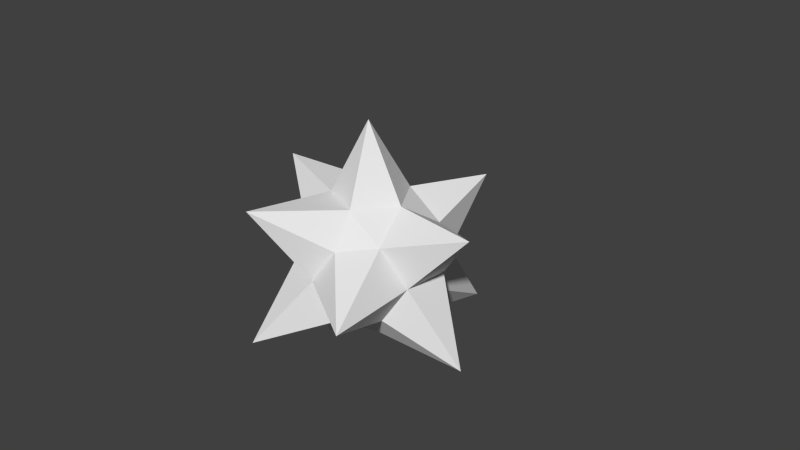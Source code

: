 # Source: selabration_bomb_exploded_.blend  (saved by Blender 2.75.0; exported with 4.5.12 LTS)
import bpy
from mathutils import Matrix  # noqa: F401  (used for matrix-valued properties, if any)

bpy.ops.wm.read_factory_settings(use_empty=True)
scene = bpy.context.scene
scene.name = 'Scene'

# ---- collections
col_collection_1 = bpy.data.collections.new('Collection 1'); scene.collection.children.link(col_collection_1)

# ---- world
world_world = bpy.data.worlds.new('World'); scene.world = world_world
world_world.color = (0.05088, 0.05088, 0.05088)
world_world.use_sun_shadow = False
world_world.sun_shadow_jitter_overblur = 0.0
world_world.cycles.sampling_method = 'MANUAL'
world_world.cycles.sample_map_resolution = 256

# ---- cameras
cam_camera = bpy.data.cameras.new('Camera')
cam_camera.clip_end = 100.0
cam_camera.lens = 35.0
cam_camera.sensor_width = 32.0
cam_camera.sensor_height = 18.0
cam_camera.ortho_scale = 7.314
cam_camera.dof.focus_distance = 0.0
cam_camera.dof.aperture_fstop = 128.0

# ---- meshes
me_icosphere = bpy.data.meshes.new('Icosphere')
me_icosphere.from_pydata([(0.0, 0.0, -1.0), (0.7236, -0.5257, -0.4472), (-0.5452, -1.588, -0.8821), (-0.8944, 0.0, -0.4472), (-0.2764, 0.8506, -0.4472), (0.7236, 0.5257, -0.4472), (0.2764, -0.8506, 0.4472), (-0.7236, -0.5257, 0.4472), (-0.7236, 0.5257, 0.4472), (0.487, 1.588, 0.7881), (1.641, 0.0, 0.7881), (-0.02907, 0.0, 1.82), (-0.1625, -0.5, -0.8507), (0.4253, -0.309, -0.8507), (0.2629, -0.809, -0.5257), (1.559, 0.0, -1.029), (0.4253, 0.309, -0.8507), (-1.011, 0.0, -1.635), (-0.6882, -0.5, -0.5257), (-0.1625, 0.5, -0.8507), (-0.6882, 0.5, -0.5257), (0.4618, 1.511, -1.029), (0.9511, -0.309, 0.0), (0.9511, 0.309, 0.0), (0.0, -1.0, 0.0), (1.069, -1.511, -0.04704), (-0.9511, -0.309, 0.0), (-0.5878, -0.809, 0.0), (-1.127, 1.511, -0.04704), (-0.9511, 0.309, 0.0), (0.5878, 0.809, 0.0), (0.0, 1.0, 0.0), (0.6882, -0.5, 0.5257), (-0.5199, -1.511, 0.9347), (-1.618, 0.0, 0.9347), (-0.2629, 0.809, 0.5257), (0.6882, 0.5, 0.5257), (0.1625, -0.5, 0.8507), (0.5257, 0.0, 0.8507), (-0.4253, -0.309, 0.8507), (-0.4253, 0.309, 0.8507), (0.1625, 0.5, 0.8507)], [], [(0, 13, 12), (1, 13, 15), (0, 12, 17), (0, 17, 19), (0, 19, 16), (1, 15, 22), (2, 14, 24), (3, 18, 26), (4, 20, 28), (5, 21, 30), (1, 22, 25), (2, 24, 27), (3, 26, 29), (4, 28, 31), (5, 30, 23), (6, 32, 37), (7, 33, 39), (8, 34, 40), (9, 35, 41), (10, 36, 38), (38, 41, 11), (38, 36, 41), (36, 9, 41), (41, 40, 11), (41, 35, 40), (35, 8, 40), (40, 39, 11), (40, 34, 39), (34, 7, 39), (39, 37, 11), (39, 33, 37), (33, 6, 37), (37, 38, 11), (37, 32, 38), (32, 10, 38), (23, 36, 10), (23, 30, 36), (30, 9, 36), (31, 35, 9), (31, 28, 35), (28, 8, 35), (29, 34, 8), (29, 26, 34), (26, 7, 34), (27, 33, 7), (27, 24, 33), (24, 6, 33), (25, 32, 6), (25, 22, 32), (22, 10, 32), (30, 31, 9), (30, 21, 31), (21, 4, 31), (28, 29, 8), (28, 20, 29), (20, 3, 29), (26, 27, 7), (26, 18, 27), (18, 2, 27), (24, 25, 6), (24, 14, 25), (14, 1, 25), (22, 23, 10), (22, 15, 23), (15, 5, 23), (16, 21, 5), (16, 19, 21), (19, 4, 21), (19, 20, 4), (19, 17, 20), (17, 3, 20), (17, 18, 3), (17, 12, 18), (12, 2, 18), (15, 16, 5), (15, 13, 16), (13, 0, 16), (12, 14, 2), (12, 13, 14), (13, 1, 14)])
_uv = me_icosphere.uv_layers.new(name='UVMap')
_uv.uv.foreach_set('vector', [0.1955, 0.6374, 0.1974, 0.6565, 0.1763, 0.651, 0.04522, 0.7043, 0.05341, 0.6965, 0.05394, 0.7089, 0.07582, 0.5991, 0.08955, 0.6045, 0.07703, 0.6118, 0.07582, 0.5991, 0.07703, 0.6118, 0.06334, 0.6069, 0.1955, 0.6374, 0.2162, 0.6265, 0.2119, 0.6476, 0.04522, 0.7043, 0.05394, 0.7089, 0.04456, 0.714, 0.1674, 0.6728, 0.1872, 0.6707, 0.1805, 0.6922, 0.07791, 0.6217, 0.08695, 0.6184, 0.08343, 0.6286, 0.05612, 0.6198, 0.06854, 0.6201, 0.0631, 0.6301, 0.062, 0.7146, 0.0733, 0.7151, 0.06433, 0.7257, 0.04522, 0.7043, 0.04456, 0.714, 0.03434, 0.7073, 0.09916, 0.6157, 0.1092, 0.6265, 0.09463, 0.6277, 0.07791, 0.6217, 0.08343, 0.6286, 0.07363, 0.6293, 0.05612, 0.6198, 0.0631, 0.6301, 0.04922, 0.6329, 0.062, 0.7146, 0.06433, 0.7257, 0.05354, 0.7197, 0.02506, 0.7153, 0.03529, 0.72, 0.02506, 0.7276, 0.08873, 0.6367, 0.1008, 0.6409, 0.08638, 0.6493, 0.06972, 0.6372, 0.0789, 0.6379, 0.07202, 0.647, 0.04922, 0.6476, 0.06074, 0.6419, 0.06102, 0.6565, 0.04468, 0.7235, 0.05194, 0.7319, 0.03806, 0.7324, 0.2264, 0.6931, 0.2481, 0.694, 0.2322, 0.7108, 0.2264, 0.6931, 0.2337, 0.6777, 0.2481, 0.694, 0.2337, 0.6777, 0.2514, 0.6707, 0.2481, 0.694, 0.06102, 0.6565, 0.07202, 0.647, 0.07549, 0.6593, 0.06102, 0.6565, 0.06074, 0.6419, 0.07202, 0.647, 0.06074, 0.6419, 0.06972, 0.6372, 0.07202, 0.647, 0.07202, 0.647, 0.08638, 0.6493, 0.07549, 0.6593, 0.07202, 0.647, 0.0789, 0.6379, 0.08638, 0.6493, 0.0789, 0.6379, 0.08873, 0.6367, 0.08638, 0.6493, 0.2162, 0.7269, 0.2135, 0.7047, 0.2322, 0.7108, 0.2162, 0.7269, 0.1936, 0.7149, 0.2135, 0.7047, 0.1936, 0.7149, 0.2, 0.6966, 0.2135, 0.7047, 0.2135, 0.7047, 0.2264, 0.6931, 0.2322, 0.7108, 0.02506, 0.7276, 0.03529, 0.72, 0.03806, 0.7324, 0.03529, 0.72, 0.04468, 0.7235, 0.03806, 0.7324, 0.05354, 0.7197, 0.05194, 0.7319, 0.04468, 0.7235, 0.05354, 0.7197, 0.06433, 0.7257, 0.05194, 0.7319, 0.235, 0.6612, 0.2514, 0.6707, 0.2337, 0.6777, 0.04922, 0.6329, 0.06074, 0.6419, 0.04922, 0.6476, 0.04922, 0.6329, 0.0631, 0.6301, 0.06074, 0.6419, 0.0631, 0.6301, 0.06972, 0.6372, 0.06074, 0.6419, 0.07363, 0.6293, 0.0789, 0.6379, 0.06972, 0.6372, 0.07363, 0.6293, 0.08343, 0.6286, 0.0789, 0.6379, 0.08343, 0.6286, 0.08873, 0.6367, 0.0789, 0.6379, 0.09463, 0.6277, 0.1008, 0.6409, 0.08873, 0.6367, 0.09463, 0.6277, 0.1092, 0.6265, 0.1008, 0.6409, 0.1805, 0.6922, 0.2, 0.6966, 0.1936, 0.7149, 0.03434, 0.7073, 0.03529, 0.72, 0.02506, 0.7153, 0.03434, 0.7073, 0.04456, 0.714, 0.03529, 0.72, 0.04456, 0.714, 0.04468, 0.7235, 0.03529, 0.72, 0.235, 0.6612, 0.2514, 0.6475, 0.2514, 0.6707, 0.235, 0.6612, 0.2291, 0.6449, 0.2514, 0.6475, 0.2291, 0.6449, 0.2393, 0.6279, 0.2514, 0.6475, 0.0631, 0.6301, 0.07363, 0.6293, 0.06972, 0.6372, 0.0631, 0.6301, 0.06854, 0.6201, 0.07363, 0.6293, 0.06854, 0.6201, 0.07791, 0.6217, 0.07363, 0.6293, 0.08343, 0.6286, 0.09463, 0.6277, 0.08873, 0.6367, 0.08343, 0.6286, 0.08695, 0.6184, 0.09463, 0.6277, 0.08695, 0.6184, 0.09916, 0.6157, 0.09463, 0.6277, 0.1805, 0.6922, 0.1986, 0.6823, 0.2, 0.6966, 0.1805, 0.6922, 0.1872, 0.6707, 0.1986, 0.6823, 0.03967, 0.6945, 0.04522, 0.7043, 0.03434, 0.7073, 0.04456, 0.714, 0.05354, 0.7197, 0.04468, 0.7235, 0.04456, 0.714, 0.05394, 0.7089, 0.05354, 0.7197, 0.05394, 0.7089, 0.062, 0.7146, 0.05354, 0.7197, 0.06522, 0.7038, 0.0733, 0.7151, 0.062, 0.7146, 0.2119, 0.6476, 0.2162, 0.6265, 0.2291, 0.6449, 0.2162, 0.6265, 0.2393, 0.6279, 0.2291, 0.6449, 0.06334, 0.6069, 0.06854, 0.6201, 0.05612, 0.6198, 0.06334, 0.6069, 0.07703, 0.6118, 0.06854, 0.6201, 0.07703, 0.6118, 0.07791, 0.6217, 0.06854, 0.6201, 0.07703, 0.6118, 0.08695, 0.6184, 0.07791, 0.6217, 0.07703, 0.6118, 0.08955, 0.6045, 0.08695, 0.6184, 0.08955, 0.6045, 0.09916, 0.6157, 0.08695, 0.6184, 0.05394, 0.7089, 0.06522, 0.7038, 0.062, 0.7146, 0.05394, 0.7089, 0.05341, 0.6965, 0.06522, 0.7038, 0.1974, 0.6565, 0.1955, 0.6374, 0.2119, 0.6476, 0.1763, 0.651, 0.1872, 0.6707, 0.1674, 0.6728, 0.1763, 0.651, 0.1974, 0.6565, 0.1872, 0.6707, 0.05341, 0.6965, 0.04522, 0.7043, 0.03967, 0.6945])
me_icosphere.use_remesh_preserve_volume = False
me_icosphere.use_remesh_preserve_attributes = False
me_icosphere.use_mirror_vertex_groups = False
me_icosphere.update()

# ---- objects
ob_icosphere = bpy.data.objects.new('Icosphere', me_icosphere)
ob_camera = bpy.data.objects.new('Camera', cam_camera)

# ---- transforms, parenting, visibility, modifiers, constraints
ob_icosphere.location = (0.0, 0.0, 0.0)
ob_icosphere.lineart.crease_threshold = 0.0
ob_camera.location = (7.481, -6.508, 5.344)
ob_camera.rotation_euler = (1.109, 0.01082, 0.8149)
ob_camera.lock_rotations_4d = False
ob_camera.empty_display_type = 'ARROWS'
ob_camera.color = (0.0, 0.0, 0.0, 0.0)
ob_camera.display_type = 'WIRE'
ob_camera.lineart.crease_threshold = 0.0

# ---- collection membership
col_collection_1.objects.link(ob_icosphere)
col_collection_1.objects.link(ob_camera)

# ---- scene / render settings (as saved in the file)
scene.camera = ob_camera
scene.frame_start = 1; scene.frame_end = 250; scene.frame_set(1)
scene.render.engine = 'BLENDER_EEVEE_NEXT'
scene.render.resolution_percentage = 50
scene.render.dither_intensity = 0.0
scene.cycles.use_denoising = False
scene.cycles.samples = 10
scene.cycles.sampling_pattern = 'TABULATED_SOBOL'
scene.cycles.light_sampling_threshold = 0.0
scene.cycles.use_adaptive_sampling = False
scene.cycles.use_light_tree = False
scene.cycles.blur_glossy = 0.0
scene.cycles.pixel_filter_type = 'GAUSSIAN'
scene.cycles.sample_clamp_indirect = 0.0
scene.view_settings.view_transform = 'Standard'
bpy.context.view_layer.update()

# ---- added for rendering (the .blend has no usable light): sun
light_auto_sun = bpy.data.lights.new('AutoSun', 'SUN')
light_auto_sun.energy = 3.0
light_auto_sun.angle = 0.0523599
ob_auto_sun = bpy.data.objects.new('AutoSun', light_auto_sun)
scene.collection.objects.link(ob_auto_sun)
ob_auto_sun.rotation_euler = (0.872665, 0.174533, 0.523599)
bpy.context.view_layer.update()
